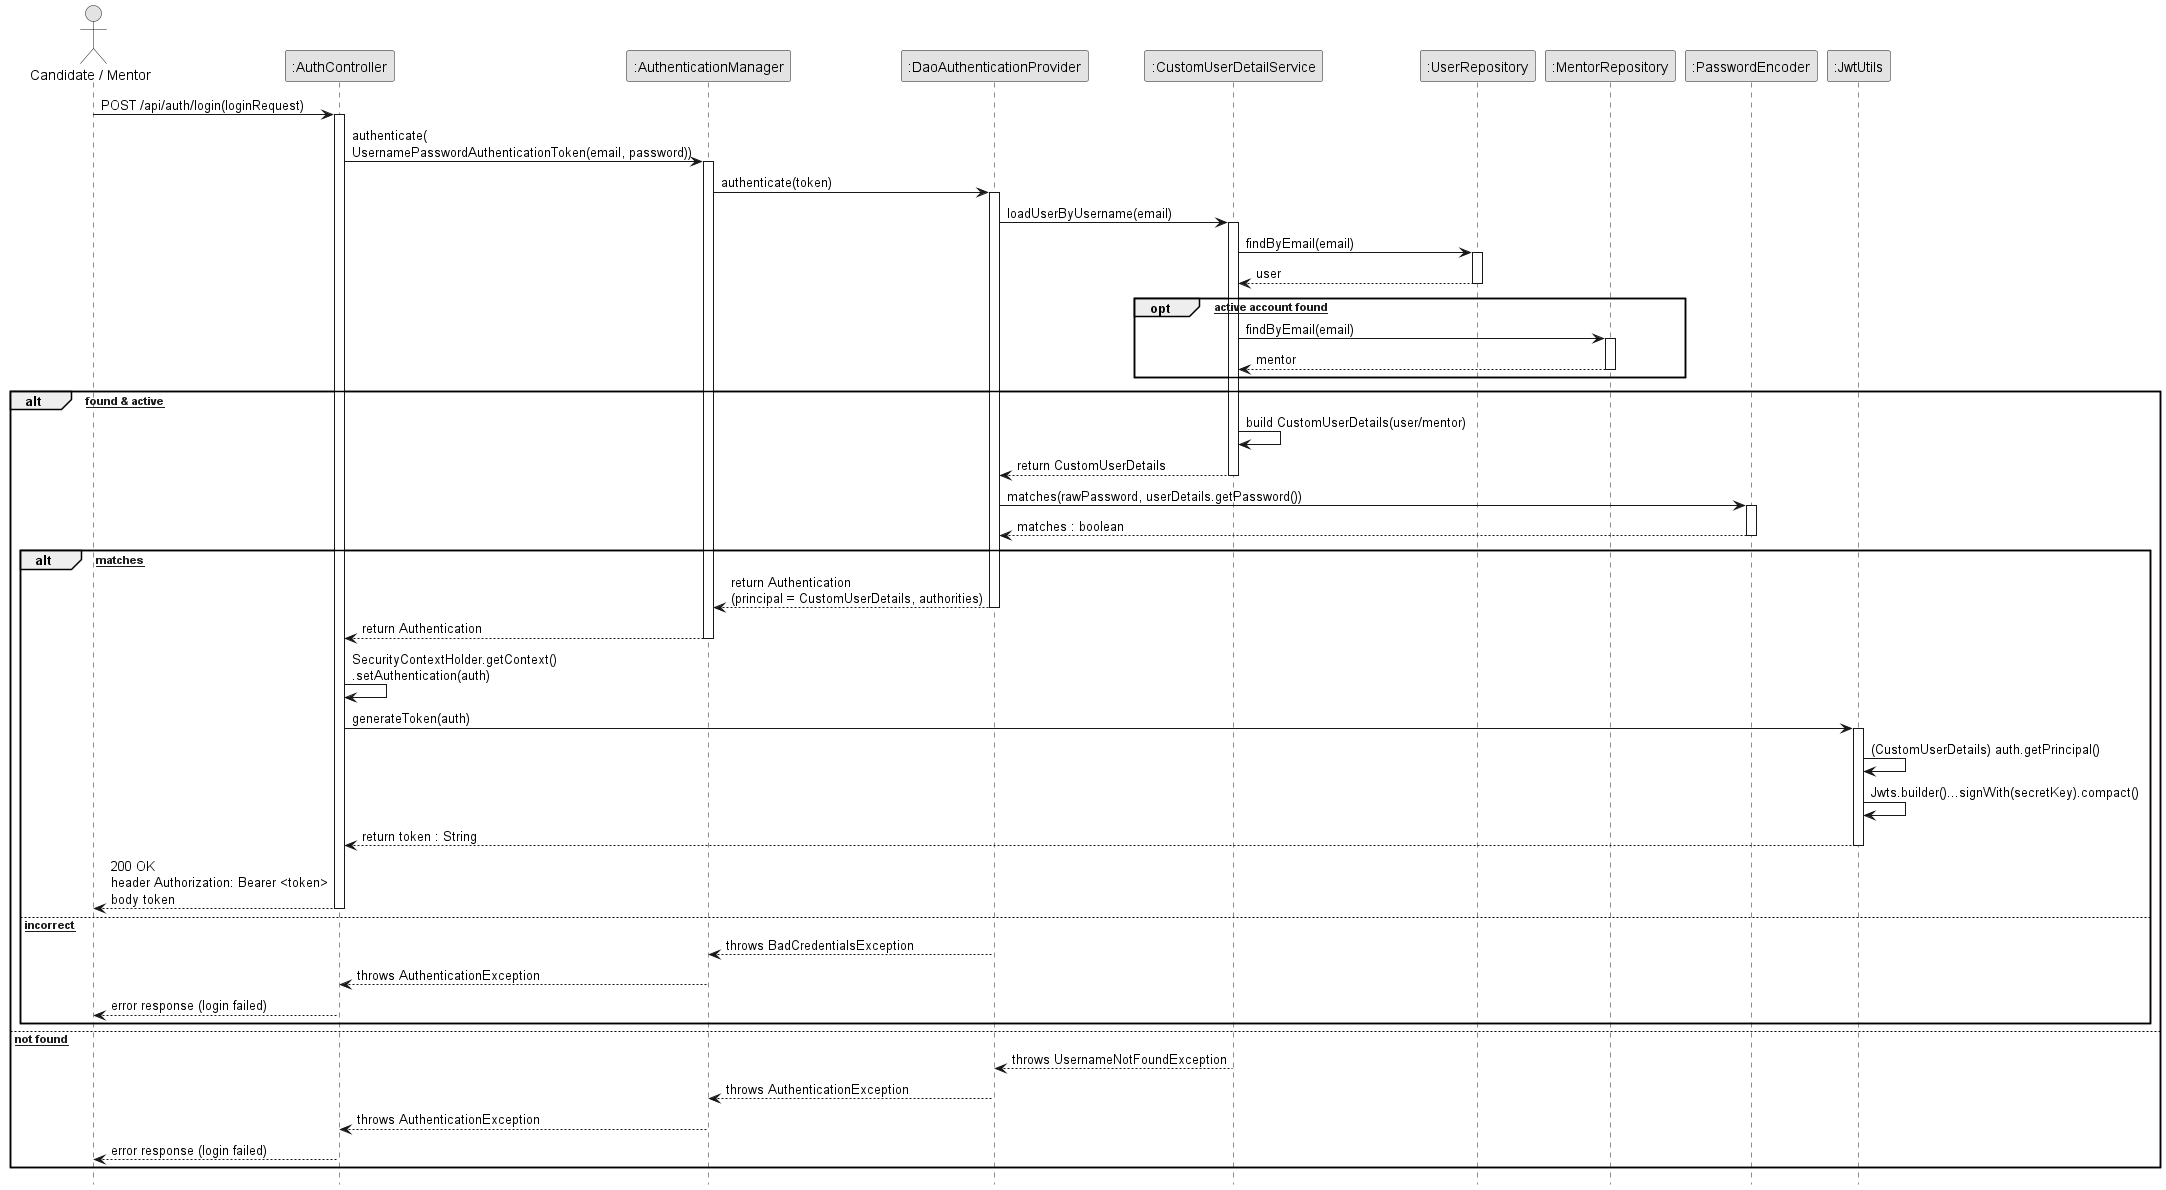

The diagram above was rendered by PlantUML. Its source (embedded in the PNG):
@startuml SystemLogin_EmailPassword
skinparam monochrome true
skinparam shadowing false

' Do not repeat participant boxes at the bottom of the diagram
hide footbox

actor "Candidate / Mentor" as Candidate
participant ":AuthController" as Controller
participant ":AuthenticationManager" as AuthMgr
participant ":DaoAuthenticationProvider" as Provider
participant ":CustomUserDetailService" as UDS
participant ":UserRepository" as UserRepo
participant ":MentorRepository" as MentorRepo
participant ":PasswordEncoder" as Encoder
participant ":JwtUtils" as Jwt

Candidate -> Controller : POST /api/auth/login(loginRequest)
activate Controller

Controller -> AuthMgr : authenticate(\nUsernamePasswordAuthenticationToken(email, password))
activate AuthMgr

AuthMgr -> Provider : authenticate(token)
activate Provider

Provider -> UDS : loadUserByUsername(email)
activate UDS

UDS -> UserRepo : findByEmail(email)
activate UserRepo
UserRepo --> UDS : user
deactivate UserRepo

opt [no active account found]
    UDS -> MentorRepo : findByEmail(email)
    activate MentorRepo
    MentorRepo --> UDS : mentor
    deactivate MentorRepo
end

alt [account found & active]
    UDS -> UDS : build CustomUserDetails(user/mentor)
    UDS --> Provider : return CustomUserDetails
    deactivate UDS

    Provider -> Encoder : matches(rawPassword, userDetails.getPassword())
    activate Encoder
    Encoder --> Provider : matches : boolean
    deactivate Encoder

    alt [password matches]
        Provider --> AuthMgr : return Authentication\n(principal = CustomUserDetails, authorities)
        deactivate Provider
        AuthMgr --> Controller : return Authentication
        deactivate AuthMgr

        Controller -> Controller : SecurityContextHolder.getContext()\n.setAuthentication(auth)

        Controller -> Jwt : generateToken(auth)
        activate Jwt
        Jwt -> Jwt : (CustomUserDetails) auth.getPrincipal()
        Jwt -> Jwt : Jwts.builder()...signWith(secretKey).compact()
        Jwt --> Controller : return token : String
        deactivate Jwt

        Controller --> Candidate : 200 OK\nheader Authorization: Bearer <token>\nbody token
        deactivate Controller
    else [password incorrect]
        Provider --> AuthMgr : throws BadCredentialsException
        deactivate Provider
        AuthMgr --> Controller : throws AuthenticationException
        deactivate AuthMgr
        Controller --> Candidate : error response (login failed)
        deactivate Controller
    end
else [account not found]
    UDS --> Provider : throws UsernameNotFoundException
    deactivate UDS
    Provider --> AuthMgr : throws AuthenticationException
    deactivate Provider
    AuthMgr --> Controller : throws AuthenticationException
    deactivate AuthMgr
    Controller --> Candidate : error response (login failed)
    deactivate Controller
end

@enduml